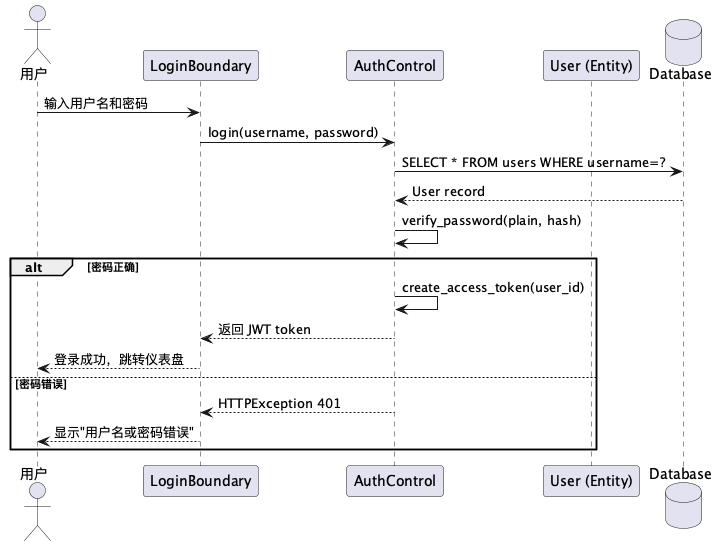

The diagram above was rendered by PlantUML. Its source (embedded in the PNG):
@startuml SequenceLogin

actor 用户
participant "LoginBoundary" as LB
participant "AuthControl" as AC
participant "User (Entity)" as UE
database "Database" as DB

用户 -> LB: 输入用户名和密码
LB -> AC: login(username, password)
AC -> DB: SELECT * FROM users WHERE username=?
DB --> AC: User record
AC -> AC: verify_password(plain, hash)

alt 密码正确
  AC -> AC: create_access_token(user_id)
  AC --> LB: 返回 JWT token
  LB --> 用户: 登录成功，跳转仪表盘
else 密码错误
  AC --> LB: HTTPException 401
  LB --> 用户: 显示"用户名或密码错误"
end

@enduml